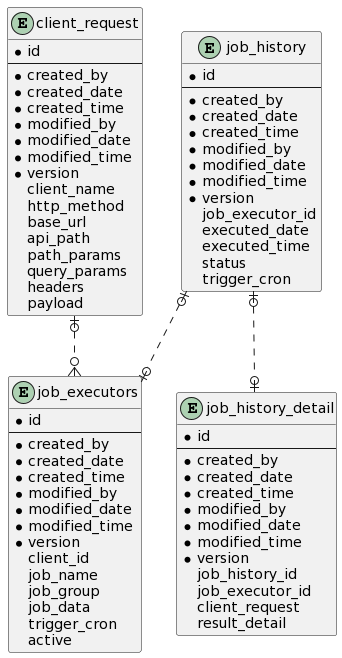

The diagram above was rendered by PlantUML. Its source (embedded in the PNG):
@startuml
entity client_request {
  * id
  --
  * created_by
  * created_date
  * created_time
  * modified_by
  * modified_date
  * modified_time
  * version
  client_name
  http_method
  base_url
  api_path
  path_params
  query_params
  headers
  payload
}

entity job_executors {
  * id
  --
  * created_by
  * created_date
  * created_time
  * modified_by
  * modified_date
  * modified_time
  * version
  client_id
  job_name
  job_group
  job_data
  trigger_cron
  active
}

entity job_history {
  * id
  --
  * created_by
  * created_date
  * created_time
  * modified_by
  * modified_date
  * modified_time
  * version
  job_executor_id
  executed_date
  executed_time
  status
  trigger_cron
}

entity job_history_detail {
  * id
  --
  * created_by
  * created_date
  * created_time
  * modified_by
  * modified_date
  * modified_time
  * version
  job_history_id
  job_executor_id
  client_request
  result_detail
}

client_request |o..o{ job_executors
job_history |o..o| job_executors
job_history |o..o| job_history_detail
@enduml